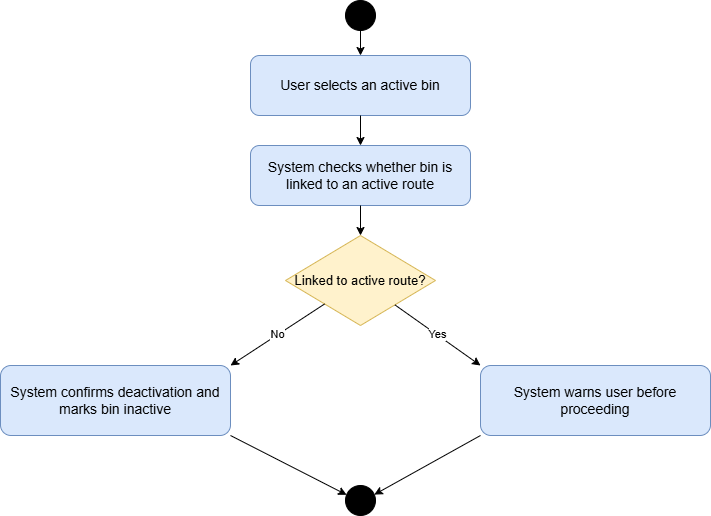

The diagram above was exported from draw.io. Its source (the exported page's mxGraphModel, read from the mxfile embedded in the PNG):
<mxGraphModel dx="1022" dy="564" grid="1" gridSize="10" guides="1" tooltips="1" connect="1" arrows="1" fold="1" page="1" pageScale="1" pageWidth="827" pageHeight="1169" math="0" shadow="0">
  <root>
    <mxCell id="0" />
    <mxCell id="1" parent="0" />
    <mxCell id="Eq1SDmskK3tn6oNejfUq-1" parent="1" style="ellipse;html=1;aspect=fixed;fillColor=#000000;strokeColor=#000000;" value="" vertex="1">
      <mxGeometry height="30" width="30" x="425" y="40" as="geometry" />
    </mxCell>
    <mxCell id="Eq1SDmskK3tn6oNejfUq-2" parent="1" style="rounded=1;whiteSpace=wrap;html=1;fillColor=#dae8fc;strokeColor=#6c8ebf;fontSize=14;" value="User selects an active bin" vertex="1">
      <mxGeometry height="60" width="220" x="330" y="95" as="geometry" />
    </mxCell>
    <mxCell id="Eq1SDmskK3tn6oNejfUq-3" edge="1" parent="1" source="Eq1SDmskK3tn6oNejfUq-1" style="endArrow=classic;html=1;rounded=0;strokeColor=#000000;" target="Eq1SDmskK3tn6oNejfUq-2" value="">
      <mxGeometry relative="1" as="geometry" />
    </mxCell>
    <mxCell id="Eq1SDmskK3tn6oNejfUq-4" parent="1" style="rounded=1;whiteSpace=wrap;html=1;fillColor=#dae8fc;strokeColor=#6c8ebf;fontSize=14;" value="System checks whether bin is linked to an active route" vertex="1">
      <mxGeometry height="60" width="220" x="330" y="185" as="geometry" />
    </mxCell>
    <mxCell id="Eq1SDmskK3tn6oNejfUq-5" edge="1" parent="1" source="Eq1SDmskK3tn6oNejfUq-2" style="endArrow=classic;html=1;rounded=0;strokeColor=#000000;" target="Eq1SDmskK3tn6oNejfUq-4" value="">
      <mxGeometry relative="1" as="geometry" />
    </mxCell>
    <mxCell id="Eq1SDmskK3tn6oNejfUq-6" parent="1" style="rhombus;whiteSpace=wrap;html=1;fillColor=#fff2cc;strokeColor=#d6b656;fontSize=13;" value="Linked to active route?" vertex="1">
      <mxGeometry height="90" width="150" x="365" y="275" as="geometry" />
    </mxCell>
    <mxCell id="Eq1SDmskK3tn6oNejfUq-7" edge="1" parent="1" source="Eq1SDmskK3tn6oNejfUq-4" style="endArrow=classic;html=1;rounded=0;strokeColor=#000000;" target="Eq1SDmskK3tn6oNejfUq-6" value="">
      <mxGeometry relative="1" as="geometry" />
    </mxCell>
    <mxCell id="Eq1SDmskK3tn6oNejfUq-8" parent="1" style="rounded=1;whiteSpace=wrap;html=1;fillColor=#dae8fc;strokeColor=#6c8ebf;fontSize=14;" value="System confirms deactivation and marks bin inactive" vertex="1">
      <mxGeometry height="70" width="230" x="80" y="405" as="geometry" />
    </mxCell>
    <mxCell id="Eq1SDmskK3tn6oNejfUq-9" parent="1" style="rounded=1;whiteSpace=wrap;html=1;fillColor=#dae8fc;strokeColor=#6c8ebf;fontSize=14;" value="System warns user before proceeding" vertex="1">
      <mxGeometry height="70" width="230" x="560" y="405" as="geometry" />
    </mxCell>
    <mxCell id="Eq1SDmskK3tn6oNejfUq-10" edge="1" parent="1" source="Eq1SDmskK3tn6oNejfUq-6" style="endArrow=classic;html=1;rounded=0;strokeColor=#000000;orthogonal=1;" target="Eq1SDmskK3tn6oNejfUq-8" value="No">
      <mxGeometry relative="1" as="geometry" />
    </mxCell>
    <mxCell id="Eq1SDmskK3tn6oNejfUq-11" edge="1" parent="1" source="Eq1SDmskK3tn6oNejfUq-6" style="endArrow=classic;html=1;rounded=0;strokeColor=#000000;orthogonal=1;" target="Eq1SDmskK3tn6oNejfUq-9" value="Yes">
      <mxGeometry relative="1" as="geometry" />
    </mxCell>
    <mxCell id="Eq1SDmskK3tn6oNejfUq-12" parent="1" style="ellipse;html=1;aspect=fixed;fillColor=#000000;strokeColor=#000000;" value="" vertex="1">
      <mxGeometry height="30" width="30" x="425" y="525" as="geometry" />
    </mxCell>
    <mxCell id="Eq1SDmskK3tn6oNejfUq-13" edge="1" parent="1" source="Eq1SDmskK3tn6oNejfUq-8" style="endArrow=classic;html=1;rounded=0;strokeColor=#000000;orthogonal=1;" target="Eq1SDmskK3tn6oNejfUq-12" value="">
      <mxGeometry relative="1" as="geometry" />
    </mxCell>
    <mxCell id="Eq1SDmskK3tn6oNejfUq-14" edge="1" parent="1" source="Eq1SDmskK3tn6oNejfUq-9" style="endArrow=classic;html=1;rounded=0;strokeColor=#000000;orthogonal=1;" target="Eq1SDmskK3tn6oNejfUq-12" value="">
      <mxGeometry relative="1" as="geometry" />
    </mxCell>
  </root>
</mxGraphModel>